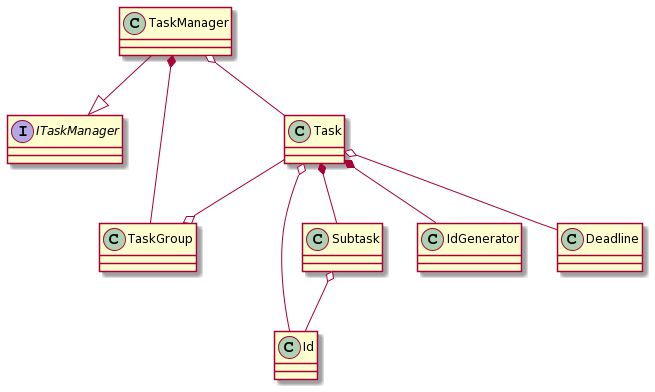

The diagram above was rendered by PlantUML. Its source (embedded in the PNG):
@startuml
interface ITaskManager

TaskManager --|> ITaskManager
TaskManager *-- TaskGroup
TaskManager o-- Task
Task --o TaskGroup
Task o-- Id
Task *-- Subtask
Task *-- IdGenerator
Task o-- Deadline
Subtask o-- Id
@enduml